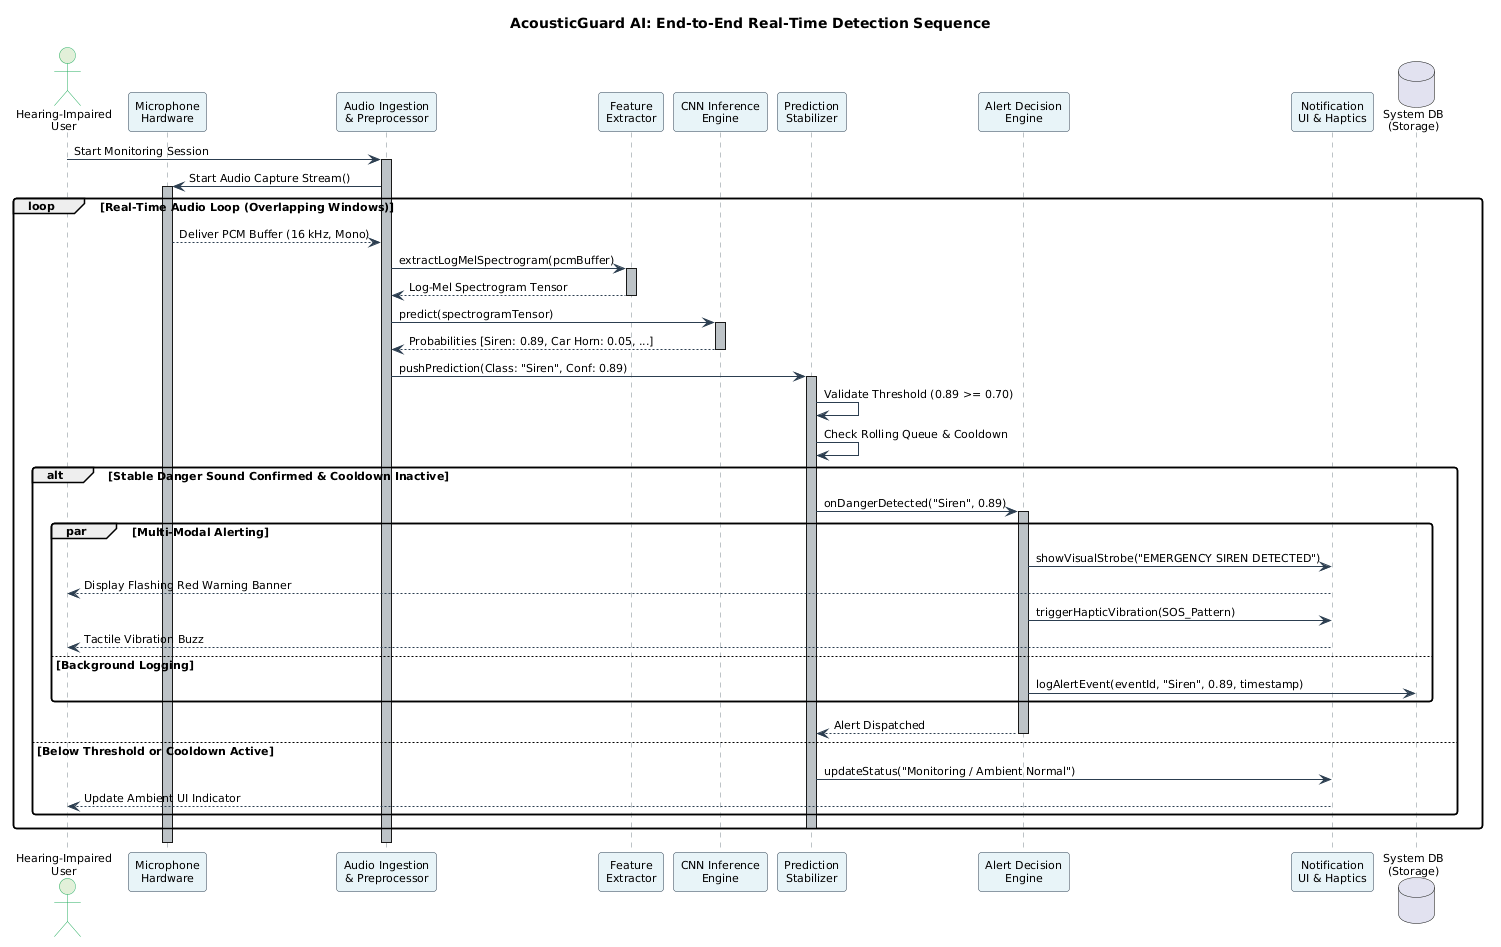

The diagram above was rendered by PlantUML. Its source (embedded in the PNG):
@startuml
skinparam backgroundColor white
skinparam shadowing false
skinparam defaultFontName Arial
skinparam defaultFontSize 11
skinparam roundCorner 6
skinparam arrowColor #2C3E50

skinparam sequence {
  ParticipantBackgroundColor #E8F4F8
  ParticipantBorderColor #2C3E50
  LifeLineBorderColor #7F8C8D
  LifeLineBackgroundColor #BDC3C7
  ArrowColor #2C3E50
  ActorBackgroundColor #E2F0D9
  ActorBorderColor #27AE60
}

title AcousticGuard AI: End-to-End Real-Time Detection Sequence

actor "Hearing-Impaired\nUser" as User
participant "Microphone\nHardware" as Mic
participant "Audio Ingestion\n& Preprocessor" as Prep
participant "Feature\nExtractor" as Feat
participant "CNN Inference\nEngine" as CNN
participant "Prediction\nStabilizer" as Stab
participant "Alert Decision\nEngine" as Engine
participant "Notification\nUI & Haptics" as AlertUI
database "System DB\n(Storage)" as DB

User -> Prep : Start Monitoring Session
activate Prep
Prep -> Mic : Start Audio Capture Stream()
activate Mic

loop Real-Time Audio Loop (Overlapping Windows)
  Mic --> Prep : Deliver PCM Buffer (16 kHz, Mono)
  Prep -> Feat : extractLogMelSpectrogram(pcmBuffer)
  activate Feat
  Feat --> Prep : Log-Mel Spectrogram Tensor
  deactivate Feat
  
  Prep -> CNN : predict(spectrogramTensor)
  activate CNN
  CNN --> Prep : Probabilities [Siren: 0.89, Car Horn: 0.05, ...]
  deactivate CNN
  
  Prep -> Stab : pushPrediction(Class: "Siren", Conf: 0.89)
  activate Stab
  Stab -> Stab : Validate Threshold (0.89 >= 0.70)
  Stab -> Stab : Check Rolling Queue & Cooldown
  
  alt Stable Danger Sound Confirmed & Cooldown Inactive
    Stab -> Engine : onDangerDetected("Siren", 0.89)
    activate Engine
    
    par Multi-Modal Alerting
      Engine -> AlertUI : showVisualStrobe("EMERGENCY SIREN DETECTED")
      AlertUI --> User : Display Flashing Red Warning Banner
      Engine -> AlertUI : triggerHapticVibration(SOS_Pattern)
      AlertUI --> User : Tactile Vibration Buzz
    else Background Logging
      Engine -> DB : logAlertEvent(eventId, "Siren", 0.89, timestamp)
    end
    
    Engine --> Stab : Alert Dispatched
    deactivate Engine
  else Below Threshold or Cooldown Active
    Stab -> AlertUI : updateStatus("Monitoring / Ambient Normal")
    AlertUI --> User : Update Ambient UI Indicator
  end
  deactivate Stab
end
deactivate Mic
deactivate Prep
@enduml